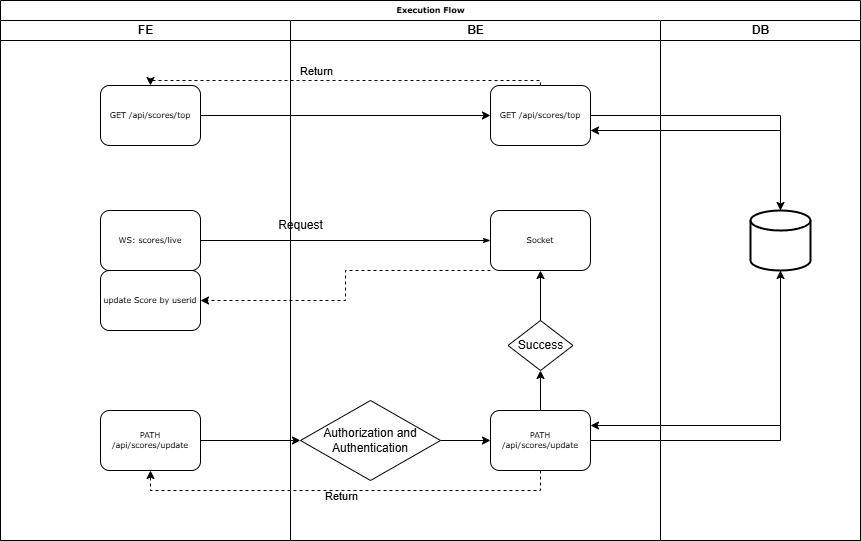

The diagram above was exported from draw.io. Its source (the exported page's mxGraphModel, read from the mxfile embedded in the PNG):
<mxGraphModel dx="1313" dy="696" grid="1" gridSize="10" guides="1" tooltips="1" connect="1" arrows="1" fold="1" page="1" pageScale="1" pageWidth="1100" pageHeight="850" background="none" math="0" shadow="0">
  <root>
    <mxCell id="0" />
    <mxCell id="1" parent="0" />
    <mxCell id="2" value="Execution Flow" style="swimlane;html=1;childLayout=stackLayout;startSize=20;rounded=0;shadow=0;labelBackgroundColor=none;strokeWidth=1;fontFamily=Verdana;fontSize=8;align=center;" vertex="1" parent="1">
      <mxGeometry x="70" y="40" width="860" height="540" as="geometry" />
    </mxCell>
    <mxCell id="3" value="FE" style="swimlane;html=1;startSize=20;" vertex="1" parent="2">
      <mxGeometry y="20" width="290" height="520" as="geometry" />
    </mxCell>
    <mxCell id="4" value="GET /api/scores/top" style="rounded=1;whiteSpace=wrap;html=1;shadow=0;labelBackgroundColor=none;strokeWidth=1;fontFamily=Verdana;fontSize=8;align=center;" vertex="1" parent="3">
      <mxGeometry x="100" y="65" width="100" height="60" as="geometry" />
    </mxCell>
    <mxCell id="5" value="WS: scores/live" style="rounded=1;whiteSpace=wrap;html=1;shadow=0;labelBackgroundColor=none;strokeWidth=1;fontFamily=Verdana;fontSize=8;align=center;" vertex="1" parent="3">
      <mxGeometry x="100" y="190" width="100" height="60" as="geometry" />
    </mxCell>
    <mxCell id="6" value="Request" style="text;html=1;align=center;verticalAlign=middle;resizable=0;points=[];autosize=1;strokeColor=none;fillColor=none;" vertex="1" parent="3">
      <mxGeometry x="265" y="190" width="70" height="30" as="geometry" />
    </mxCell>
    <mxCell id="7" value="update Score by userid" style="rounded=1;whiteSpace=wrap;html=1;shadow=0;labelBackgroundColor=none;strokeWidth=1;fontFamily=Verdana;fontSize=8;align=center;" vertex="1" parent="3">
      <mxGeometry x="100" y="250" width="100" height="60" as="geometry" />
    </mxCell>
    <mxCell id="8" value="PATH /api/scores/update" style="rounded=1;whiteSpace=wrap;html=1;shadow=0;labelBackgroundColor=none;strokeWidth=1;fontFamily=Verdana;fontSize=8;align=center;" vertex="1" parent="3">
      <mxGeometry x="100" y="390" width="100" height="60" as="geometry" />
    </mxCell>
    <mxCell id="9" style="edgeStyle=orthogonalEdgeStyle;rounded=0;orthogonalLoop=1;jettySize=auto;html=1;dashed=1;entryX=0.5;entryY=0;entryDx=0;entryDy=0;" edge="1" parent="2" source="14" target="4">
      <mxGeometry relative="1" as="geometry">
        <mxPoint x="150" y="90" as="targetPoint" />
        <Array as="points">
          <mxPoint x="540" y="80" />
          <mxPoint x="150" y="80" />
        </Array>
      </mxGeometry>
    </mxCell>
    <mxCell id="10" value="Return" style="edgeLabel;html=1;align=center;verticalAlign=middle;resizable=0;points=[];" connectable="0" vertex="1" parent="9">
      <mxGeometry x="0.0857" y="1" relative="1" as="geometry">
        <mxPoint x="-12" y="-11" as="offset" />
      </mxGeometry>
    </mxCell>
    <mxCell id="11" style="edgeStyle=orthogonalEdgeStyle;rounded=1;html=1;labelBackgroundColor=none;startArrow=none;startFill=0;startSize=5;endArrow=classicThin;endFill=1;endSize=5;jettySize=auto;orthogonalLoop=1;strokeWidth=1;fontFamily=Verdana;fontSize=8;entryX=0;entryY=0.5;entryDx=0;entryDy=0;" edge="1" parent="2" source="5" target="15">
      <mxGeometry relative="1" as="geometry">
        <mxPoint x="470" y="240" as="targetPoint" />
      </mxGeometry>
    </mxCell>
    <mxCell id="12" style="edgeStyle=orthogonalEdgeStyle;rounded=0;orthogonalLoop=1;jettySize=auto;html=1;" edge="1" parent="2" source="4" target="14">
      <mxGeometry relative="1" as="geometry" />
    </mxCell>
    <mxCell id="13" value="BE" style="swimlane;html=1;startSize=20;" vertex="1" parent="2">
      <mxGeometry x="290" y="20" width="370" height="520" as="geometry" />
    </mxCell>
    <mxCell id="14" value="GET /api/scores/top" style="rounded=1;whiteSpace=wrap;html=1;shadow=0;labelBackgroundColor=none;strokeWidth=1;fontFamily=Verdana;fontSize=8;align=center;" vertex="1" parent="13">
      <mxGeometry x="200" y="65" width="100" height="60" as="geometry" />
    </mxCell>
    <mxCell id="15" value="Socket" style="rounded=1;whiteSpace=wrap;html=1;shadow=0;labelBackgroundColor=none;strokeWidth=1;fontFamily=Verdana;fontSize=8;align=center;" vertex="1" parent="13">
      <mxGeometry x="200" y="190" width="100" height="60" as="geometry" />
    </mxCell>
    <mxCell id="16" value="PATH /api/scores/update" style="rounded=1;whiteSpace=wrap;html=1;shadow=0;labelBackgroundColor=none;strokeWidth=1;fontFamily=Verdana;fontSize=8;align=center;" vertex="1" parent="13">
      <mxGeometry x="200" y="390" width="100" height="60" as="geometry" />
    </mxCell>
    <mxCell id="17" style="edgeStyle=orthogonalEdgeStyle;rounded=0;orthogonalLoop=1;jettySize=auto;html=1;" edge="1" parent="13" source="18" target="16">
      <mxGeometry relative="1" as="geometry">
        <Array as="points">
          <mxPoint x="90" y="420" />
        </Array>
      </mxGeometry>
    </mxCell>
    <mxCell id="18" value="Authorization and Authentication" style="rhombus;whiteSpace=wrap;html=1;" vertex="1" parent="13">
      <mxGeometry x="10" y="380" width="140" height="80" as="geometry" />
    </mxCell>
    <mxCell id="19" value="" style="whiteSpace=wrap;html=1;aspect=fixed;" vertex="1" parent="13">
      <mxGeometry x="60" y="475" as="geometry" />
    </mxCell>
    <mxCell id="20" value="Return" style="edgeLabel;html=1;align=center;verticalAlign=middle;resizable=0;points=[];" connectable="0" vertex="1" parent="13">
      <mxGeometry x="50" y="475" as="geometry" />
    </mxCell>
    <mxCell id="21" style="edgeStyle=orthogonalEdgeStyle;rounded=0;orthogonalLoop=1;jettySize=auto;html=1;entryX=0.5;entryY=1;entryDx=0;entryDy=0;" edge="1" parent="13" source="22" target="15">
      <mxGeometry relative="1" as="geometry" />
    </mxCell>
    <mxCell id="22" value="Success" style="strokeWidth=1;html=1;shape=mxgraph.flowchart.decision;whiteSpace=wrap;" vertex="1" parent="13">
      <mxGeometry x="217.5" y="300" width="65" height="50" as="geometry" />
    </mxCell>
    <mxCell id="23" style="edgeStyle=orthogonalEdgeStyle;rounded=0;orthogonalLoop=1;jettySize=auto;html=1;entryX=0.5;entryY=1;entryDx=0;entryDy=0;entryPerimeter=0;" edge="1" parent="13" source="16" target="22">
      <mxGeometry relative="1" as="geometry" />
    </mxCell>
    <mxCell id="24" style="edgeStyle=orthogonalEdgeStyle;rounded=0;orthogonalLoop=1;jettySize=auto;html=1;" edge="1" parent="2" source="14" target="29">
      <mxGeometry relative="1" as="geometry" />
    </mxCell>
    <mxCell id="25" style="edgeStyle=orthogonalEdgeStyle;rounded=0;orthogonalLoop=1;jettySize=auto;html=1;entryX=1;entryY=0.75;entryDx=0;entryDy=0;" edge="1" parent="2" source="29" target="14">
      <mxGeometry relative="1" as="geometry">
        <Array as="points">
          <mxPoint x="780" y="130" />
        </Array>
      </mxGeometry>
    </mxCell>
    <mxCell id="26" style="edgeStyle=orthogonalEdgeStyle;rounded=0;orthogonalLoop=1;jettySize=auto;html=1;entryX=0.5;entryY=1;entryDx=0;entryDy=0;entryPerimeter=0;" edge="1" parent="2" source="16" target="29">
      <mxGeometry relative="1" as="geometry" />
    </mxCell>
    <mxCell id="27" value="DB" style="swimlane;html=1;startSize=20;" vertex="1" parent="2">
      <mxGeometry x="660" y="20" width="200" height="520" as="geometry" />
    </mxCell>
    <mxCell id="28" value="" style="whiteSpace=wrap;html=1;aspect=fixed;" vertex="1" parent="27">
      <mxGeometry x="60" y="475" as="geometry" />
    </mxCell>
    <mxCell id="29" value="" style="strokeWidth=2;html=1;shape=mxgraph.flowchart.database;whiteSpace=wrap;" vertex="1" parent="27">
      <mxGeometry x="90" y="190" width="60" height="60" as="geometry" />
    </mxCell>
    <mxCell id="30" style="edgeStyle=orthogonalEdgeStyle;rounded=0;orthogonalLoop=1;jettySize=auto;html=1;entryX=1;entryY=0.25;entryDx=0;entryDy=0;" edge="1" parent="2" source="29" target="16">
      <mxGeometry relative="1" as="geometry">
        <Array as="points">
          <mxPoint x="780" y="425" />
        </Array>
      </mxGeometry>
    </mxCell>
    <mxCell id="31" style="edgeStyle=orthogonalEdgeStyle;rounded=0;orthogonalLoop=1;jettySize=auto;html=1;" edge="1" parent="2" source="8" target="18">
      <mxGeometry relative="1" as="geometry" />
    </mxCell>
    <mxCell id="32" style="edgeStyle=orthogonalEdgeStyle;rounded=0;orthogonalLoop=1;jettySize=auto;html=1;entryX=0.5;entryY=1;entryDx=0;entryDy=0;dashed=1;" edge="1" parent="2" source="16" target="8">
      <mxGeometry relative="1" as="geometry">
        <Array as="points">
          <mxPoint x="540" y="490" />
          <mxPoint x="150" y="490" />
        </Array>
      </mxGeometry>
    </mxCell>
    <mxCell id="33" style="edgeStyle=orthogonalEdgeStyle;rounded=0;orthogonalLoop=1;jettySize=auto;html=1;entryX=1;entryY=0.5;entryDx=0;entryDy=0;dashed=1;" edge="1" parent="2" source="15" target="7">
      <mxGeometry relative="1" as="geometry">
        <Array as="points">
          <mxPoint x="345" y="270" />
          <mxPoint x="345" y="300" />
        </Array>
      </mxGeometry>
    </mxCell>
  </root>
</mxGraphModel>